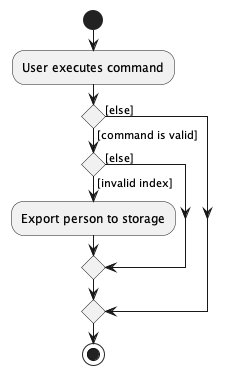

The diagram above was rendered by PlantUML. Its source (embedded in the PNG):
@startuml
start
:User executes command;

if () then ([command is valid])
    if () then ([invalid index])
        :Export person to storage;
    else ([else])
    endif

else([else])
endif
stop
@enduml